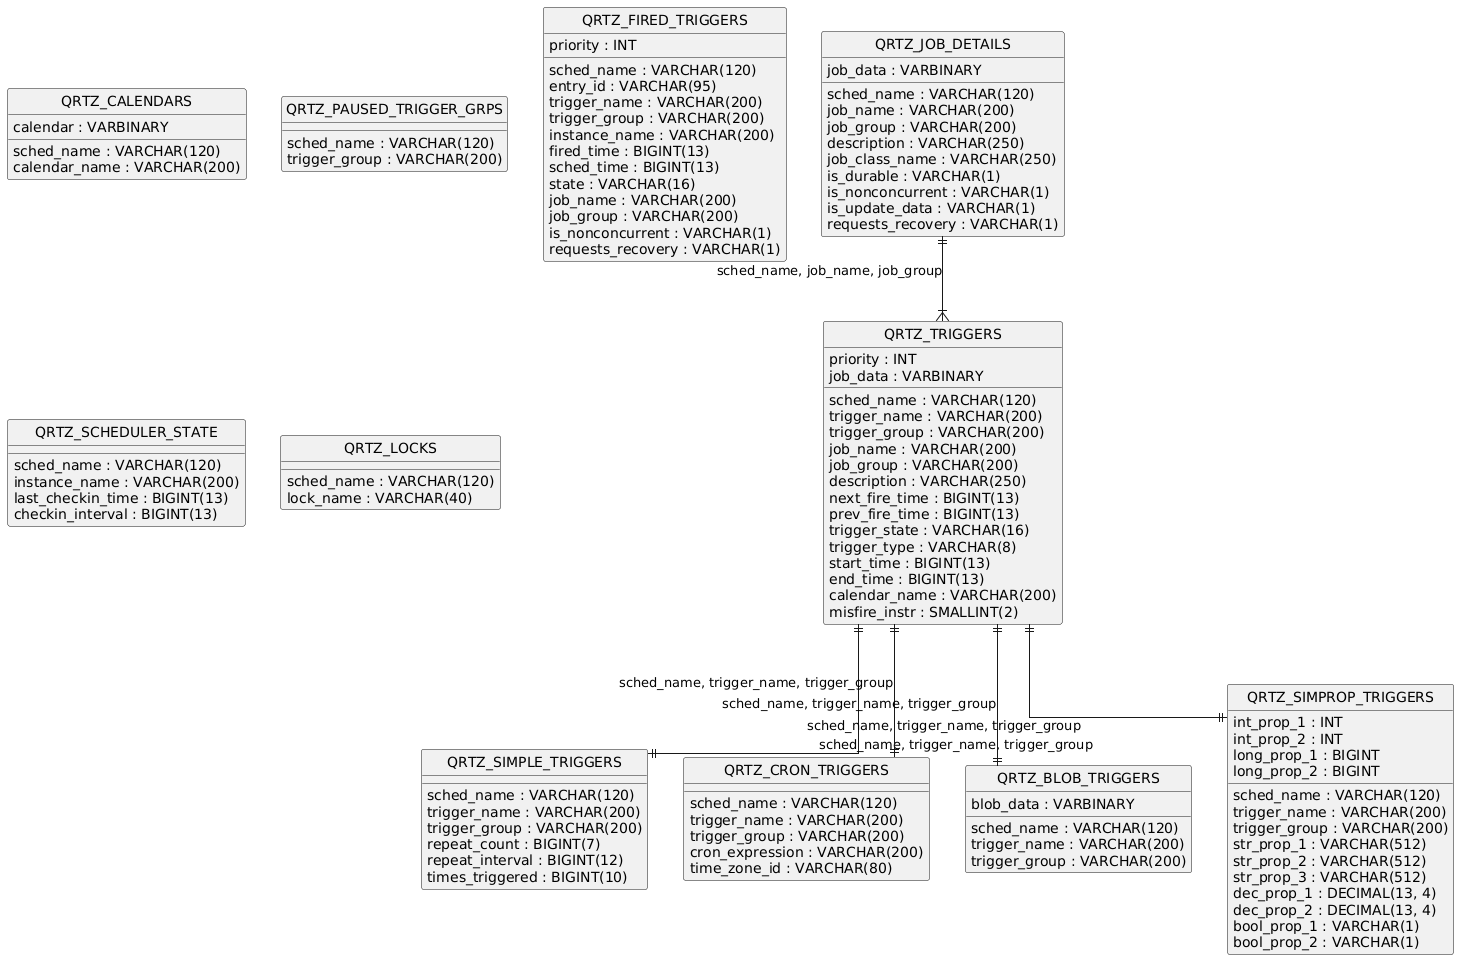

The diagram above was rendered by PlantUML. Its source (embedded in the PNG):
@startuml
hide circle
skinparam linetype ortho

entity "QRTZ_JOB_DETAILS" as QRTZ_JOB_DETAILS {
  sched_name : VARCHAR(120)
  job_name : VARCHAR(200)
  job_group : VARCHAR(200)
  description : VARCHAR(250)
  job_class_name : VARCHAR(250)
  is_durable : VARCHAR(1)
  is_nonconcurrent : VARCHAR(1)
  is_update_data : VARCHAR(1)
  requests_recovery : VARCHAR(1)
  job_data : VARBINARY
}

entity "QRTZ_TRIGGERS" as QRTZ_TRIGGERS {
  sched_name : VARCHAR(120)
  trigger_name : VARCHAR(200)
  trigger_group : VARCHAR(200)
  job_name : VARCHAR(200)
  job_group : VARCHAR(200)
  description : VARCHAR(250)
  next_fire_time : BIGINT(13)
  prev_fire_time : BIGINT(13)
  priority : INT
  trigger_state : VARCHAR(16)
  trigger_type : VARCHAR(8)
  start_time : BIGINT(13)
  end_time : BIGINT(13)
  calendar_name : VARCHAR(200)
  misfire_instr : SMALLINT(2)
  job_data : VARBINARY
}

entity "QRTZ_SIMPLE_TRIGGERS" as QRTZ_SIMPLE_TRIGGERS {
  sched_name : VARCHAR(120)
  trigger_name : VARCHAR(200)
  trigger_group : VARCHAR(200)
  repeat_count : BIGINT(7)
  repeat_interval : BIGINT(12)
  times_triggered : BIGINT(10)
}

entity "QRTZ_CRON_TRIGGERS" as QRTZ_CRON_TRIGGERS {
  sched_name : VARCHAR(120)
  trigger_name : VARCHAR(200)
  trigger_group : VARCHAR(200)
  cron_expression : VARCHAR(200)
  time_zone_id : VARCHAR(80)
}

entity "QRTZ_BLOB_TRIGGERS" as QRTZ_BLOB_TRIGGERS {
  sched_name : VARCHAR(120)
  trigger_name : VARCHAR(200)
  trigger_group : VARCHAR(200)
  blob_data : VARBINARY
}

entity "QRTZ_CALENDARS" as QRTZ_CALENDARS {
  sched_name : VARCHAR(120)
  calendar_name : VARCHAR(200)
  calendar : VARBINARY
}

entity "QRTZ_PAUSED_TRIGGER_GRPS" as QRTZ_PAUSED_TRIGGER_GRPS {
  sched_name : VARCHAR(120)
  trigger_group : VARCHAR(200)
}

entity "QRTZ_FIRED_TRIGGERS" as QRTZ_FIRED_TRIGGERS {
  sched_name : VARCHAR(120)
  entry_id : VARCHAR(95)
  trigger_name : VARCHAR(200)
  trigger_group : VARCHAR(200)
  instance_name : VARCHAR(200)
  fired_time : BIGINT(13)
  sched_time : BIGINT(13)
  priority : INT
  state : VARCHAR(16)
  job_name : VARCHAR(200)
  job_group : VARCHAR(200)
  is_nonconcurrent : VARCHAR(1)
  requests_recovery : VARCHAR(1)
}

entity "QRTZ_SCHEDULER_STATE" as QRTZ_SCHEDULER_STATE {
  sched_name : VARCHAR(120)
  instance_name : VARCHAR(200)
  last_checkin_time : BIGINT(13)
  checkin_interval : BIGINT(13)
}

entity "QRTZ_LOCKS" as QRTZ_LOCKS {
  sched_name : VARCHAR(120)
  lock_name : VARCHAR(40)
}

entity "QRTZ_SIMPROP_TRIGGERS" as QRTZ_SIMPROP_TRIGGERS {
  sched_name : VARCHAR(120)
  trigger_name : VARCHAR(200)
  trigger_group : VARCHAR(200)
  str_prop_1 : VARCHAR(512)
  str_prop_2 : VARCHAR(512)
  str_prop_3 : VARCHAR(512)
  int_prop_1 : INT
  int_prop_2 : INT
  long_prop_1 : BIGINT
  long_prop_2 : BIGINT
  dec_prop_1 : DECIMAL(13, 4)
  dec_prop_2 : DECIMAL(13, 4)
  bool_prop_1 : VARCHAR(1)
  bool_prop_2 : VARCHAR(1)
}

QRTZ_JOB_DETAILS ||--|{ QRTZ_TRIGGERS : "sched_name, job_name, job_group"
QRTZ_TRIGGERS ||--|| QRTZ_SIMPLE_TRIGGERS : "sched_name, trigger_name, trigger_group"
QRTZ_TRIGGERS ||--|| QRTZ_CRON_TRIGGERS : "sched_name, trigger_name, trigger_group"
QRTZ_TRIGGERS ||--|| QRTZ_BLOB_TRIGGERS : "sched_name, trigger_name, trigger_group"
QRTZ_TRIGGERS ||--|| QRTZ_SIMPROP_TRIGGERS : "sched_name, trigger_name, trigger_group"
@enduml